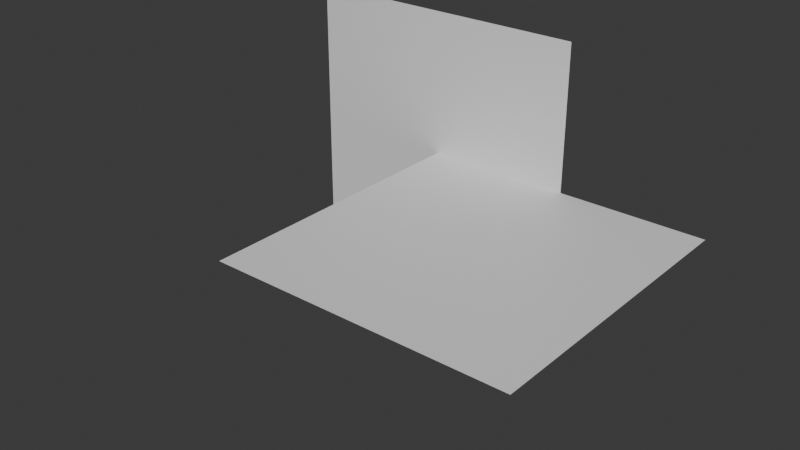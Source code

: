 # Source: Planes.blend  (saved by Blender 5.2.45; exported with 4.5.12 LTS)
import bpy
from mathutils import Matrix  # noqa: F401  (used for matrix-valued properties, if any)

bpy.ops.wm.read_factory_settings(use_empty=True)
scene = bpy.context.scene
scene.name = 'Scene'

# ---- collections
col_collection = bpy.data.collections.new('Collection'); scene.collection.children.link(col_collection)

# ---- materials (node trees are filled in below, after node groups)
mat_material = bpy.data.materials.new('Material')
mat_material.alpha_threshold = 0.0
mat_material.use_backface_culling_lightprobe_volume = False
mat_material.roughness = 0.5
mat_material.line_color = (0.0, 0.0, 0.0, 1.0)

# ---- material node trees
mat_material.use_nodes = True; mat_material.node_tree.nodes.clear()
_N = mat_material.node_tree.nodes; _L = mat_material.node_tree.links
n0 = _N.new('ShaderNodeOutputMaterial'); n0.name = 'Material Output'; n0.location = (200, 100)
n1 = _N.new('ShaderNodeBsdfPrincipled'); n1.name = 'Principled BSDF'; n1.location = (-200, 100)
n1.inputs[10].default_value = 0.005
_L.new(n1.outputs[0], n0.inputs[0])
n0.is_active_output = True

# ---- world
world_world = bpy.data.worlds.new('World'); scene.world = world_world
world_world.use_nodes = True; world_world.node_tree.nodes.clear()
_N = world_world.node_tree.nodes; _L = world_world.node_tree.links
n0 = _N.new('ShaderNodeOutputWorld'); n0.name = 'World Output'; n0.location = (200, 100)
n1 = _N.new('ShaderNodeBackground'); n1.name = 'Background'; n1.location = (-200, 100)
n1.inputs[0].default_value = (0.05088, 0.05088, 0.05088, 1.0)
_L.new(n1.outputs[0], n0.inputs[0])
n0.is_active_output = True
world_world.color = (0.05088, 0.05088, 0.05088)
world_world.sun_shadow_jitter_overblur = 0.0

# ---- meshes
me_cube = bpy.data.meshes.new('Cube')
me_cube.from_pydata([(10.0, 5.0, 0.0), (10.0, -5.0, 0.0), (0.0, 5.0, 0.0), (0.0, -5.0, 0.0)], [], [(2, 3, 1, 0)])
_uv = me_cube.uv_layers.new(name='UVMap')
_uv.uv.foreach_set('vector', [0.125, 0.5, 0.125, 0.75, 0.375, 0.75, 0.375, 0.5])
me_cube.materials.append(mat_material)
me_cube.use_mirror_vertex_groups = False
me_cube.update()
me_cube_001 = bpy.data.meshes.new('Cube.001')
me_cube_001.from_pydata([(5.0, 5.0, 5.0), (5.0, 5.0, -5.0), (-5.0, 5.0, 5.0), (-5.0, 5.0, -5.0)], [], [(3, 1, 0, 2)])
_uv = me_cube_001.uv_layers.new(name='UVMap')
_uv.uv.foreach_set('vector', [0.375, 0.0, 0.375, 0.25, 0.625, 0.25, 0.625, 0.0])
me_cube_001.materials.append(mat_material)
me_cube_001.use_mirror_vertex_groups = False
me_cube_001.update()

# ---- objects
ob_cube = bpy.data.objects.new('Cube', me_cube)
ob_cube_001 = bpy.data.objects.new('Cube.001', me_cube_001)

# ---- transforms, parenting, visibility, modifiers, constraints
ob_cube.location = (0.0, 0.0, 0.0)
ob_cube.lock_rotations_4d = False
ob_cube.empty_display_type = 'ARROWS'
ob_cube.lineart.crease_threshold = 0.0
ob_cube_001.location = (0.0, 0.0, 0.0)
ob_cube_001.lock_rotations_4d = False
ob_cube_001.empty_display_type = 'ARROWS'
ob_cube_001.lineart.crease_threshold = 0.0

# ---- collection membership
col_collection.objects.link(ob_cube)
col_collection.objects.link(ob_cube_001)

# ---- scene / render settings (as saved in the file)
scene.frame_start = 1; scene.frame_end = 250; scene.frame_set(1)
scene.render.engine = 'BLENDER_EEVEE_NEXT'
scene.render.bake_bias = 0.0
scene.render.bake_samples = 0
scene.render.compositor_device = 'GPU'
scene.eevee.use_volume_custom_range = False
scene.eevee.fast_gi_thickness_near = 0.1
scene.eevee.fast_gi_thickness_far = 0.0
scene.eevee.ray_tracing_options.screen_trace_thickness = 0.1
bpy.context.view_layer.update()

# ---- added for rendering (the .blend has no active camera and no usable light): camera, sun
cam_auto = bpy.data.cameras.new('AutoCamera')
cam_auto.lens = 50.0
cam_auto.sensor_width = 36.0
cam_auto.clip_end = 1000.0
ob_auto_camera = bpy.data.objects.new('AutoCamera', cam_auto)
scene.collection.objects.link(ob_auto_camera)
ob_auto_camera.location = (21.574, -22.8888, 15.2592)
ob_auto_camera.rotation_euler = (1.09748, -7.21219e-08, 0.694738)
scene.camera = ob_auto_camera
light_auto_sun = bpy.data.lights.new('AutoSun', 'SUN')
light_auto_sun.energy = 3.0
light_auto_sun.angle = 0.0523599
ob_auto_sun = bpy.data.objects.new('AutoSun', light_auto_sun)
scene.collection.objects.link(ob_auto_sun)
ob_auto_sun.rotation_euler = (0.872665, 0.174533, 0.523599)
bpy.context.view_layer.update()

